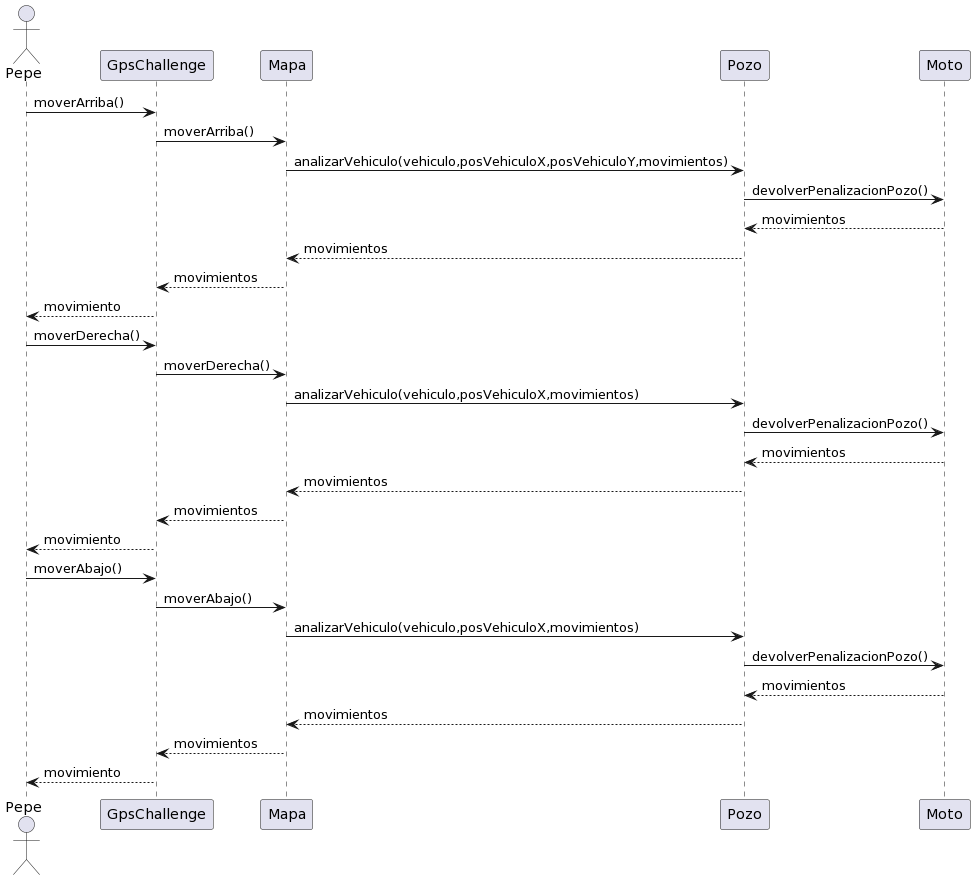

The diagram above was rendered by PlantUML. Its source (embedded in the PNG):
@startuml
actor Pepe
Pepe-> GpsChallenge: moverArriba()
GpsChallenge -> Mapa: moverArriba()
Mapa -> Pozo: analizarVehiculo(vehiculo,posVehiculoX,posVehiculoY,movimientos)
Pozo-> Moto: devolverPenalizacionPozo()
Moto--> Pozo: movimientos
Pozo--> Mapa: movimientos
Mapa --> GpsChallenge: movimientos
GpsChallenge --> Pepe: movimiento

Pepe-> GpsChallenge: moverDerecha()
GpsChallenge -> Mapa: moverDerecha()
Mapa -> Pozo: analizarVehiculo(vehiculo,posVehiculoX,movimientos)
Pozo-> Moto: devolverPenalizacionPozo()
Moto--> Pozo: movimientos
Pozo--> Mapa: movimientos
Mapa --> GpsChallenge: movimientos
GpsChallenge --> Pepe: movimiento

Pepe-> GpsChallenge: moverAbajo()
GpsChallenge -> Mapa: moverAbajo()
Mapa -> Pozo: analizarVehiculo(vehiculo,posVehiculoX,movimientos)
Pozo-> Moto: devolverPenalizacionPozo()
Moto--> Pozo: movimientos
Pozo--> Mapa: movimientos
Mapa --> GpsChallenge: movimientos
GpsChallenge --> Pepe: movimiento
@enduml